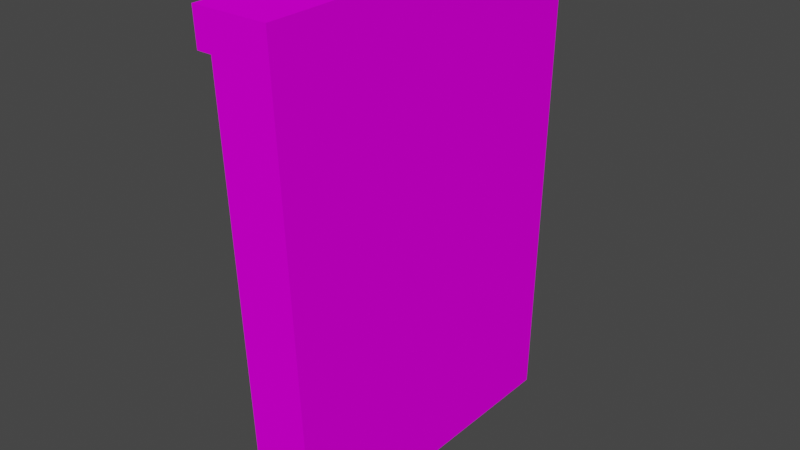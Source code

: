# Source: T_r.blend  (saved by Blender 3.6.11; exported with 4.5.12 LTS)
import bpy
from mathutils import Matrix  # noqa: F401  (used for matrix-valued properties, if any)

bpy.ops.wm.read_factory_settings(use_empty=True)
scene = bpy.context.scene
scene.name = 'Scene'

# ---- collections
col_collection = bpy.data.collections.new('Collection'); scene.collection.children.link(col_collection)

# ---- images (referenced by path relative to the original .blend; pixels are not part of the script)
import os
ASSET_DIR = os.environ.get("B2B_ASSET_DIR", "")  # directory of the original .blend (textures are referenced by path, not embedded)
HERE = os.path.dirname(os.path.abspath(__file__))  # packed textures are extracted next to this script under _unpacked/

def load_image(name, relpath, width, height, colorspace="sRGB"):
    """Load a texture the original file referenced (path relative to the .blend, or extracted next to this script)."""
    p = next((c for c in (os.path.join(HERE, relpath), os.path.join(ASSET_DIR, relpath)) if relpath and os.path.exists(c)), "")
    if p:
        img = bpy.data.images.load(p, check_existing=True)
        img.name = name
    else:  # same state as the original file: an image datablock whose file is absent (Cycles renders it pink)
        img = bpy.data.images.new(name, width, height)
        img.source = "FILE"
        img.filepath = "//" + (relpath or name)
    img.colorspace_settings.name = colorspace
    return img
img_t_r = load_image('Tür', 'Tür.png', 1024, 1024, 'sRGB')

# ---- materials (node trees are filled in below, after node groups)
mat_material_001 = bpy.data.materials.new('Material.001')
mat_material_001.use_transparent_shadow = False

# ---- material node trees
mat_material_001.use_nodes = True; mat_material_001.node_tree.nodes.clear()
_N = mat_material_001.node_tree.nodes; _L = mat_material_001.node_tree.links
n0 = _N.new('ShaderNodeBsdfPrincipled'); n0.name = 'Principled BSDF'; n0.location = (10, 300)
n0.distribution = 'GGX'
n0.subsurface_method = 'RANDOM_WALK_SKIN'
n0.inputs[3].default_value = 1.45
n0.inputs[13].default_value = 0.0
n0.inputs[27].default_value = (0.0, 0.0, 0.0, 1.0)
n0.inputs[28].default_value = 1.0
n1 = _N.new('ShaderNodeOutputMaterial'); n1.name = 'Material Output'; n1.location = (300, 300)
n2 = _N.new('ShaderNodeTexImage'); n2.name = 'Image Texture'; n2.location = (-344, 219)
n2.image = img_t_r
_L.new(n0.outputs[0], n1.inputs[0])
_L.new(n2.outputs[0], n0.inputs[0])
n1.is_active_output = True

# ---- world
world_world = bpy.data.worlds.new('World'); scene.world = world_world
world_world.use_nodes = True; world_world.node_tree.nodes.clear()
_N = world_world.node_tree.nodes; _L = world_world.node_tree.links
n0 = _N.new('ShaderNodeOutputWorld'); n0.name = 'World Output'; n0.location = (300, 300)
n1 = _N.new('ShaderNodeBackground'); n1.name = 'Background'; n1.location = (10, 300)
n1.inputs[0].default_value = (0.05088, 0.05088, 0.05088, 1.0)
_L.new(n1.outputs[0], n0.inputs[0])
n0.is_active_output = True
world_world.color = (0.05088, 0.05088, 0.05088)
world_world.use_sun_shadow = False
world_world.sun_shadow_jitter_overblur = 0.0

# ---- meshes
me_cube_001 = bpy.data.meshes.new('Cube.001')
me_cube_001.from_pydata([(-0.1257, -0.694, 0.005562), (-0.1257, -0.7856, 2.006), (-0.1257, 0.694, 0.005562), (-0.1257, 0.761, 2.03), (0.1257, -0.694, 0.005562), (0.1257, -0.7856, 2.006), (0.1257, 0.694, 0.005562), (0.1257, 0.761, 2.03), (-0.1257, -0.5484, 0.005562), (-0.1257, -0.6337, 2.008), (0.1257, -0.5484, 0.005562), (0.1257, -0.6337, 2.008), (-0.1257, 0.6327, 2.029), (0.1257, 0.5694, 0.005562), (-0.1257, 0.5694, 0.005562), (0.1257, 0.6327, 2.029), (-0.1257, -0.7792, 1.859), (-0.1257, 0.756, 1.859), (0.1257, 0.756, 1.859), (0.1257, -0.7792, 1.859), (0.1257, -0.6279, 1.859), (-0.1257, -0.6279, 1.859), (0.1257, 0.628, 1.859), (-0.1257, 0.628, 1.859), (-0.0579, 0.5694, 0.005562), (-0.0579, -0.5484, 0.005562), (-0.0579, -0.569, 1.779), (-0.0579, 0.57, 1.779), (-0.0579, 0.5165, 0.004618), (-0.0579, -0.4963, 0.004618), (-0.0579, -0.6279, 1.859), (-0.0579, 0.628, 1.859), (0.01364, 0.5165, 0.004618), (0.01364, -0.4963, 0.004618), (0.01364, -0.569, 1.779), (0.01364, 0.57, 1.779), (-0.1879, -0.7792, 1.859), (-0.1879, -0.7856, 2.006), (-0.1879, -0.6337, 2.008), (-0.1879, -0.6279, 1.859), (-0.1692, 0.6327, 2.029), (-0.1692, 0.761, 2.03), (-0.1692, 0.756, 1.859), (-0.1692, 0.628, 1.859)], [], [(17, 23, 43, 42), (17, 3, 7, 18), (20, 11, 5, 19), (19, 5, 1, 16), (1, 9, 38, 37), (11, 9, 1, 5), (15, 12, 9, 11), (22, 15, 11, 20), (16, 1, 37, 36), (18, 7, 15, 22), (36, 37, 38, 39), (7, 3, 12, 15), (21, 9, 12, 23), (21, 23, 31, 30), (6, 18, 22, 13), (0, 16, 21, 8), (13, 22, 20, 10), (4, 19, 16, 0), (10, 20, 19, 4), (2, 17, 18, 6), (14, 23, 17, 2), (26, 27, 35, 34), (8, 21, 30, 25), (23, 14, 24, 31), (26, 29, 25, 30), (28, 27, 31, 24), (27, 26, 30, 31), (33, 34, 35, 32), (29, 26, 34, 33), (9, 21, 39, 38), (27, 28, 32, 35), (21, 16, 36, 39), (43, 40, 41, 42), (23, 12, 40, 43), (3, 17, 42, 41), (12, 3, 41, 40)])
_uv = me_cube_001.uv_layers.new(name='UVMap')
_uv.uv.foreach_set('vector', [0.7736, 0.3754, 0.7449, 0.3754, 0.7449, 0.3215, 0.7736, 0.3215, 0.02985, 0.7094, 0.003262, 0.7094, 0.003262, 0.3981, 0.02985, 0.3981, 0.6149, 0.7097, 0.6382, 0.7109, 0.638, 0.745, 0.6151, 0.7437, 0.3795, 0.3916, 0.3567, 0.3916, 0.3567, 0.08029, 0.3795, 0.08029, 0.3501, 0.08029, 0.3161, 0.08029, 0.3161, 0.003262, 0.3501, 0.003262, 0.3161, 0.3916, 0.3161, 0.08029, 0.3501, 0.08029, 0.3501, 0.3916, 0.03205, 0.3916, 0.03205, 0.08029, 0.3161, 0.08029, 0.3161, 0.3916, 0.6132, 0.4281, 0.6397, 0.4269, 0.6382, 0.7109, 0.6149, 0.7097, 0.3795, 0.08029, 0.3567, 0.08029, 0.3567, 0.003262, 0.3795, 0.003262, 0.6131, 0.3994, 0.6397, 0.3981, 0.6397, 0.4269, 0.6132, 0.4281, 0.3805, 0.7854, 0.3576, 0.7866, 0.3576, 0.7525, 0.3809, 0.7515, 0.003262, 0.3916, 0.003262, 0.08029, 0.03205, 0.08029, 0.03205, 0.3916, 0.8382, 0.6811, 0.8149, 0.6821, 0.8149, 0.3981, 0.8413, 0.3994, 0.8843, 0.003262, 0.8843, 0.2849, 0.8003, 0.2849, 0.8003, 0.003262, 0.3247, 0.415, 0.6131, 0.3994, 0.6132, 0.4281, 0.3249, 0.443, 0.6474, 0.6872, 0.6462, 0.3981, 0.68, 0.4002, 0.68, 0.6892, 0.3249, 0.443, 0.6132, 0.4281, 0.6149, 0.7097, 0.3264, 0.6936, 0.6681, 0.3916, 0.3795, 0.3916, 0.3795, 0.08029, 0.6681, 0.08029, 0.3264, 0.6936, 0.6149, 0.7097, 0.6151, 0.7437, 0.3266, 0.7263, 0.3182, 0.7094, 0.02985, 0.7094, 0.02985, 0.3981, 0.3182, 0.3981, 0.7651, 0.2933, 0.7651, 0.004567, 0.7938, 0.003262, 0.793, 0.292, 0.9967, 0.6957, 0.9967, 0.9511, 0.9081, 0.9511, 0.9081, 0.6957, 0.6747, 0.2918, 0.6747, 0.003262, 0.7586, 0.003262, 0.7586, 0.2918, 0.7705, 0.3981, 0.7705, 0.6864, 0.6866, 0.6864, 0.6866, 0.3981, 0.7894, 0.4113, 0.7887, 0.688, 0.777, 0.6871, 0.777, 0.3981, 0.7965, 0.6875, 0.796, 0.4111, 0.8084, 0.3981, 0.8084, 0.6868, 0.8603, 0.4111, 0.8603, 0.6665, 0.8479, 0.6797, 0.8479, 0.3981, 0.6625, 0.9719, 0.6462, 0.6957, 0.9016, 0.6957, 0.8896, 0.9719, 0.8668, 0.6744, 0.8668, 0.3981, 0.9554, 0.3981, 0.9554, 0.6744, 0.7151, 0.2983, 0.7384, 0.2983, 0.7384, 0.3754, 0.7151, 0.3754, 0.9794, 0.003262, 0.9794, 0.2793, 0.8908, 0.2793, 0.8908, 0.003262, 0.7086, 0.3754, 0.6747, 0.3754, 0.6747, 0.2983, 0.7086, 0.2983, 0.3874, 0.7515, 0.4139, 0.7525, 0.414, 0.7813, 0.3874, 0.7802, 0.3511, 0.8054, 0.3247, 0.8054, 0.3247, 0.7515, 0.3511, 0.7515, 0.003262, 0.7094, 0.02985, 0.7094, 0.02985, 0.7633, 0.003262, 0.7633, 0.03205, 0.08029, 0.003262, 0.08029, 0.003262, 0.02638, 0.03205, 0.02638])
me_cube_001.materials.append(mat_material_001)
me_cube_001.update()
me_cube_002 = bpy.data.meshes.new('Cube.002')
me_cube_002.from_pydata([(-0.05157, 0.2769, 0.9332), (-0.05157, 0.3214, 0.9332), (-0.05157, 0.2769, 0.7911), (-0.05157, 0.3214, 0.7911), (-0.01702, 0.2769, 0.9332), (-0.01702, 0.3214, 0.9332), (-0.01702, 0.2769, 0.7911), (-0.01702, 0.3214, 0.7911), (-0.05409, 0.2737, 0.82), (-0.05535, 0.2721, 0.8622), (-0.05409, 0.2737, 0.9043), (-0.05409, 0.286, 0.9436), (-0.05535, 0.2992, 0.9488), (-0.05409, 0.3124, 0.9436), (-0.05409, 0.3247, 0.9043), (-0.05535, 0.3263, 0.8622), (-0.05409, 0.3247, 0.82), (-0.05409, 0.3124, 0.7808), (-0.05535, 0.2992, 0.7756), (-0.05409, 0.286, 0.7808), (-0.02405, 0.2737, 0.7808), (-0.0343, 0.2721, 0.7756), (-0.04454, 0.2737, 0.7808), (-0.04454, 0.3247, 0.7808), (-0.0343, 0.3263, 0.7756), (-0.02405, 0.3247, 0.7808), (-0.01451, 0.3124, 0.7808), (-0.01324, 0.2992, 0.7756), (-0.01451, 0.286, 0.7808), (-0.01451, 0.2737, 0.9043), (-0.01324, 0.2721, 0.8622), (-0.01451, 0.2737, 0.82), (-0.01451, 0.3247, 0.82), (-0.01324, 0.3263, 0.8622), (-0.01451, 0.3247, 0.9043), (-0.01451, 0.3124, 0.9436), (-0.01324, 0.2992, 0.9488), (-0.01451, 0.286, 0.9436), (-0.04454, 0.2737, 0.9436), (-0.0343, 0.2721, 0.9488), (-0.02405, 0.2737, 0.9436), (-0.02405, 0.3247, 0.9436), (-0.0343, 0.3263, 0.9488), (-0.04454, 0.3247, 0.9436), (-0.05948, 0.2851, 0.9071), (-0.0613, 0.2992, 0.9095), (-0.05948, 0.3132, 0.9071), (-0.0613, 0.2844, 0.8622), (-0.06329, 0.2992, 0.8622), (-0.0613, 0.314, 0.8622), (-0.05948, 0.2851, 0.8173), (-0.0613, 0.2992, 0.8149), (-0.05948, 0.3132, 0.8173), (-0.04522, 0.2851, 0.7586), (-0.0458, 0.2992, 0.7511), (-0.04522, 0.3132, 0.7586), (-0.0343, 0.2844, 0.7511), (-0.0343, 0.2992, 0.7429), (-0.0343, 0.314, 0.7511), (-0.02338, 0.2851, 0.7586), (-0.02279, 0.2992, 0.7511), (-0.02338, 0.3132, 0.7586), (-0.009115, 0.2851, 0.8173), (-0.00729, 0.2992, 0.8149), (-0.009115, 0.3132, 0.8173), (-0.00729, 0.2844, 0.8622), (-0.005297, 0.2992, 0.8622), (-0.00729, 0.314, 0.8622), (-0.009115, 0.2851, 0.9071), (-0.00729, 0.2992, 0.9095), (-0.009115, 0.3132, 0.9071), (-0.02338, 0.2851, 0.9658), (-0.02279, 0.2992, 0.9733), (-0.02338, 0.3132, 0.9658), (-0.0343, 0.2844, 0.9733), (-0.0343, 0.2992, 0.9815), (-0.0343, 0.314, 0.9733), (-0.04522, 0.2851, 0.9658), (-0.0458, 0.2992, 0.9733), (-0.04522, 0.3132, 0.9658), (-0.04522, 0.2668, 0.8173), (-0.0343, 0.2644, 0.8149), (-0.02338, 0.2668, 0.8173), (-0.0458, 0.2644, 0.8622), (-0.0343, 0.2618, 0.8622), (-0.02279, 0.2644, 0.8622), (-0.04522, 0.2668, 0.9071), (-0.0343, 0.2644, 0.9095), (-0.02338, 0.2668, 0.9071), (-0.02338, 0.3316, 0.8173), (-0.0343, 0.334, 0.8149), (-0.04522, 0.3316, 0.8173), (-0.02279, 0.334, 0.8622), (-0.0343, 0.3365, 0.8622), (-0.0458, 0.334, 0.8622), (-0.02338, 0.3316, 0.9071), (-0.0343, 0.334, 0.9095), (-0.04522, 0.3316, 0.9071), (0.04769, 0.3214, 0.7911), (0.05021, 0.3124, 0.7808), (0.05148, 0.2992, 0.7756), (0.05021, 0.286, 0.7808), (0.04769, 0.2769, 0.7911), (0.04769, 0.2769, 0.9332), (0.05021, 0.2737, 0.9043), (0.05021, 0.2737, 0.82), (0.05021, 0.3247, 0.82), (0.05021, 0.3247, 0.9043), (0.04769, 0.3214, 0.9332), (0.05021, 0.3124, 0.9436), (0.05148, 0.2992, 0.9488), (0.05021, 0.286, 0.9436), (0.0556, 0.2851, 0.8173), (0.05743, 0.2992, 0.8149), (0.0556, 0.3132, 0.8173), (0.0556, 0.2851, 0.9071), (0.05743, 0.2992, 0.9095), (0.0556, 0.3132, 0.9071)], [], [(44, 45, 48, 47), (45, 46, 49, 48), (47, 48, 51, 50), (48, 49, 52, 51), (0, 11, 44, 10), (11, 12, 45, 44), (12, 13, 46, 45), (13, 1, 14, 46), (46, 14, 15, 49), (49, 15, 16, 52), (52, 16, 3, 17), (51, 52, 17, 18), (50, 51, 18, 19), (8, 50, 19, 2), (9, 47, 50, 8), (10, 44, 47, 9), (53, 54, 57, 56), (54, 55, 58, 57), (56, 57, 60, 59), (57, 58, 61, 60), (2, 19, 53, 22), (19, 18, 54, 53), (18, 17, 55, 54), (17, 3, 23, 55), (55, 23, 24, 58), (58, 24, 25, 61), (61, 25, 7, 26), (60, 61, 26, 27), (59, 60, 27, 28), (20, 59, 28, 6), (21, 56, 59, 20), (22, 53, 56, 21), (62, 63, 66, 65), (63, 64, 67, 66), (65, 66, 69, 68), (66, 67, 70, 69), (26, 7, 98, 99), (31, 6, 102, 105), (36, 37, 111, 110), (64, 63, 113, 114), (64, 32, 33, 67), (67, 33, 34, 70), (62, 31, 105, 112), (35, 36, 110, 109), (32, 64, 114, 106), (63, 62, 112, 113), (30, 65, 68, 29), (31, 62, 65, 30), (71, 72, 75, 74), (72, 73, 76, 75), (74, 75, 78, 77), (75, 76, 79, 78), (4, 37, 71, 40), (37, 36, 72, 71), (36, 35, 73, 72), (35, 5, 41, 73), (73, 41, 42, 76), (76, 42, 43, 79), (79, 43, 1, 13), (78, 79, 13, 12), (77, 78, 12, 11), (38, 77, 11, 0), (39, 74, 77, 38), (40, 71, 74, 39), (80, 81, 84, 83), (81, 82, 85, 84), (83, 84, 87, 86), (84, 85, 88, 87), (2, 22, 80, 8), (22, 21, 81, 80), (21, 20, 82, 81), (20, 6, 31, 82), (82, 31, 30, 85), (85, 30, 29, 88), (88, 29, 4, 40), (87, 88, 40, 39), (86, 87, 39, 38), (10, 86, 38, 0), (9, 83, 86, 10), (8, 80, 83, 9), (89, 90, 93, 92), (90, 91, 94, 93), (92, 93, 96, 95), (93, 94, 97, 96), (7, 25, 89, 32), (25, 24, 90, 89), (24, 23, 91, 90), (23, 3, 16, 91), (91, 16, 15, 94), (94, 15, 14, 97), (97, 14, 1, 43), (96, 97, 43, 42), (95, 96, 42, 41), (34, 95, 41, 5), (33, 92, 95, 34), (32, 89, 92, 33), (102, 101, 112, 105), (101, 100, 113, 112), (100, 99, 114, 113), (99, 98, 106, 114), (117, 107, 108, 109), (116, 117, 109, 110), (115, 116, 110, 111), (104, 115, 111, 103), (70, 34, 107, 117), (37, 4, 103, 111), (68, 69, 116, 115), (7, 32, 106, 98), (27, 26, 99, 100), (69, 70, 117, 116), (28, 27, 100, 101), (6, 28, 101, 102), (34, 5, 108, 107), (4, 29, 104, 103), (29, 68, 115, 104), (5, 35, 109, 108)])
me_cube_002.polygons.foreach_set('use_smooth', [True] * 116)
_uv = me_cube_002.uv_layers.new(name='UVMap')
_uv.uv.foreach_set('vector', [0.4375, 0.0625, 0.5, 0.0625, 0.5, 0.125, 0.4375, 0.125, 0.5, 0.0625, 0.5625, 0.0625, 0.5625, 0.125, 0.5, 0.125, 0.4375, 0.125, 0.5, 0.125, 0.5, 0.1875, 0.4375, 0.1875, 0.5, 0.125, 0.5625, 0.125, 0.5625, 0.1875, 0.5, 0.1875, 0.375, 0.0, 0.4375, 0.0, 0.4375, 0.0625, 0.375, 0.0625, 0.4375, 0.0, 0.5, 0.0, 0.5, 0.0625, 0.4375, 0.0625, 0.5, 0.0, 0.5625, 0.0, 0.5625, 0.0625, 0.5, 0.0625, 0.5625, 0.0, 0.625, 0.0, 0.625, 0.0625, 0.5625, 0.0625, 0.5625, 0.0625, 0.625, 0.0625, 0.625, 0.125, 0.5625, 0.125, 0.5625, 0.125, 0.625, 0.125, 0.625, 0.1875, 0.5625, 0.1875, 0.5625, 0.1875, 0.625, 0.1875, 0.625, 0.25, 0.5625, 0.25, 0.5, 0.1875, 0.5625, 0.1875, 0.5625, 0.25, 0.5, 0.25, 0.4375, 0.1875, 0.5, 0.1875, 0.5, 0.25, 0.4375, 0.25, 0.375, 0.1875, 0.4375, 0.1875, 0.4375, 0.25, 0.375, 0.25, 0.375, 0.125, 0.4375, 0.125, 0.4375, 0.1875, 0.375, 0.1875, 0.375, 0.0625, 0.4375, 0.0625, 0.4375, 0.125, 0.375, 0.125, 0.4375, 0.3125, 0.5, 0.3125, 0.5, 0.375, 0.4375, 0.375, 0.5, 0.3125, 0.5625, 0.3125, 0.5625, 0.375, 0.5, 0.375, 0.4375, 0.375, 0.5, 0.375, 0.5, 0.4375, 0.4375, 0.4375, 0.5, 0.375, 0.5625, 0.375, 0.5625, 0.4375, 0.5, 0.4375, 0.375, 0.25, 0.4375, 0.25, 0.4375, 0.3125, 0.375, 0.3125, 0.4375, 0.25, 0.5, 0.25, 0.5, 0.3125, 0.4375, 0.3125, 0.5, 0.25, 0.5625, 0.25, 0.5625, 0.3125, 0.5, 0.3125, 0.5625, 0.25, 0.625, 0.25, 0.625, 0.3125, 0.5625, 0.3125, 0.5625, 0.3125, 0.625, 0.3125, 0.625, 0.375, 0.5625, 0.375, 0.5625, 0.375, 0.625, 0.375, 0.625, 0.4375, 0.5625, 0.4375, 0.5625, 0.4375, 0.625, 0.4375, 0.625, 0.5, 0.5625, 0.5, 0.5, 0.4375, 0.5625, 0.4375, 0.5625, 0.5, 0.5, 0.5, 0.4375, 0.4375, 0.5, 0.4375, 0.5, 0.5, 0.4375, 0.5, 0.375, 0.4375, 0.4375, 0.4375, 0.4375, 0.5, 0.375, 0.5, 0.375, 0.375, 0.4375, 0.375, 0.4375, 0.4375, 0.375, 0.4375, 0.375, 0.3125, 0.4375, 0.3125, 0.4375, 0.375, 0.375, 0.375, 0.4375, 0.5625, 0.5, 0.5625, 0.5, 0.625, 0.4375, 0.625, 0.5, 0.5625, 0.5625, 0.5625, 0.5625, 0.625, 0.5, 0.625, 0.4375, 0.625, 0.5, 0.625, 0.5, 0.6875, 0.4375, 0.6875, 0.5, 0.625, 0.5625, 0.625, 0.5625, 0.6875, 0.5, 0.6875, 0.5625, 0.5, 0.625, 0.5, 0.625, 0.5, 0.5625, 0.5, 0.375, 0.5625, 0.375, 0.5, 0.375, 0.5, 0.375, 0.5625, 0.5, 0.75, 0.4375, 0.75, 0.4375, 0.75, 0.5, 0.75, 0.5625, 0.5625, 0.5, 0.5625, 0.5, 0.5625, 0.5625, 0.5625, 0.5625, 0.5625, 0.625, 0.5625, 0.625, 0.625, 0.5625, 0.625, 0.5625, 0.625, 0.625, 0.625, 0.625, 0.6875, 0.5625, 0.6875, 0.4375, 0.5625, 0.375, 0.5625, 0.375, 0.5625, 0.4375, 0.5625, 0.5625, 0.75, 0.5, 0.75, 0.5, 0.75, 0.5625, 0.75, 0.625, 0.5625, 0.5625, 0.5625, 0.5625, 0.5625, 0.625, 0.5625, 0.5, 0.5625, 0.4375, 0.5625, 0.4375, 0.5625, 0.5, 0.5625, 0.375, 0.625, 0.4375, 0.625, 0.4375, 0.6875, 0.375, 0.6875, 0.375, 0.5625, 0.4375, 0.5625, 0.4375, 0.625, 0.375, 0.625, 0.4375, 0.8125, 0.5, 0.8125, 0.5, 0.875, 0.4375, 0.875, 0.5, 0.8125, 0.5625, 0.8125, 0.5625, 0.875, 0.5, 0.875, 0.4375, 0.875, 0.5, 0.875, 0.5, 0.9375, 0.4375, 0.9375, 0.5, 0.875, 0.5625, 0.875, 0.5625, 0.9375, 0.5, 0.9375, 0.375, 0.75, 0.4375, 0.75, 0.4375, 0.8125, 0.375, 0.8125, 0.4375, 0.75, 0.5, 0.75, 0.5, 0.8125, 0.4375, 0.8125, 0.5, 0.75, 0.5625, 0.75, 0.5625, 0.8125, 0.5, 0.8125, 0.5625, 0.75, 0.625, 0.75, 0.625, 0.8125, 0.5625, 0.8125, 0.5625, 0.8125, 0.625, 0.8125, 0.625, 0.875, 0.5625, 0.875, 0.5625, 0.875, 0.625, 0.875, 0.625, 0.9375, 0.5625, 0.9375, 0.5625, 0.9375, 0.625, 0.9375, 0.625, 1.0, 0.5625, 1.0, 0.5, 0.9375, 0.5625, 0.9375, 0.5625, 1.0, 0.5, 1.0, 0.4375, 0.9375, 0.5, 0.9375, 0.5, 1.0, 0.4375, 1.0, 0.375, 0.9375, 0.4375, 0.9375, 0.4375, 1.0, 0.375, 1.0, 0.375, 0.875, 0.4375, 0.875, 0.4375, 0.9375, 0.375, 0.9375, 0.375, 0.8125, 0.4375, 0.8125, 0.4375, 0.875, 0.375, 0.875, 0.1875, 0.5625, 0.25, 0.5625, 0.25, 0.625, 0.1875, 0.625, 0.25, 0.5625, 0.3125, 0.5625, 0.3125, 0.625, 0.25, 0.625, 0.1875, 0.625, 0.25, 0.625, 0.25, 0.6875, 0.1875, 0.6875, 0.25, 0.625, 0.3125, 0.625, 0.3125, 0.6875, 0.25, 0.6875, 0.125, 0.5, 0.1875, 0.5, 0.1875, 0.5625, 0.125, 0.5625, 0.1875, 0.5, 0.25, 0.5, 0.25, 0.5625, 0.1875, 0.5625, 0.25, 0.5, 0.3125, 0.5, 0.3125, 0.5625, 0.25, 0.5625, 0.3125, 0.5, 0.375, 0.5, 0.375, 0.5625, 0.3125, 0.5625, 0.3125, 0.5625, 0.375, 0.5625, 0.375, 0.625, 0.3125, 0.625, 0.3125, 0.625, 0.375, 0.625, 0.375, 0.6875, 0.3125, 0.6875, 0.3125, 0.6875, 0.375, 0.6875, 0.375, 0.75, 0.3125, 0.75, 0.25, 0.6875, 0.3125, 0.6875, 0.3125, 0.75, 0.25, 0.75, 0.1875, 0.6875, 0.25, 0.6875, 0.25, 0.75, 0.1875, 0.75, 0.125, 0.6875, 0.1875, 0.6875, 0.1875, 0.75, 0.125, 0.75, 0.125, 0.625, 0.1875, 0.625, 0.1875, 0.6875, 0.125, 0.6875, 0.125, 0.5625, 0.1875, 0.5625, 0.1875, 0.625, 0.125, 0.625, 0.6875, 0.5625, 0.75, 0.5625, 0.75, 0.625, 0.6875, 0.625, 0.75, 0.5625, 0.8125, 0.5625, 0.8125, 0.625, 0.75, 0.625, 0.6875, 0.625, 0.75, 0.625, 0.75, 0.6875, 0.6875, 0.6875, 0.75, 0.625, 0.8125, 0.625, 0.8125, 0.6875, 0.75, 0.6875, 0.625, 0.5, 0.6875, 0.5, 0.6875, 0.5625, 0.625, 0.5625, 0.6875, 0.5, 0.75, 0.5, 0.75, 0.5625, 0.6875, 0.5625, 0.75, 0.5, 0.8125, 0.5, 0.8125, 0.5625, 0.75, 0.5625, 0.8125, 0.5, 0.875, 0.5, 0.875, 0.5625, 0.8125, 0.5625, 0.8125, 0.5625, 0.875, 0.5625, 0.875, 0.625, 0.8125, 0.625, 0.8125, 0.625, 0.875, 0.625, 0.875, 0.6875, 0.8125, 0.6875, 0.8125, 0.6875, 0.875, 0.6875, 0.875, 0.75, 0.8125, 0.75, 0.75, 0.6875, 0.8125, 0.6875, 0.8125, 0.75, 0.75, 0.75, 0.6875, 0.6875, 0.75, 0.6875, 0.75, 0.75, 0.6875, 0.75, 0.625, 0.6875, 0.6875, 0.6875, 0.6875, 0.75, 0.625, 0.75, 0.625, 0.625, 0.6875, 0.625, 0.6875, 0.6875, 0.625, 0.6875, 0.625, 0.5625, 0.6875, 0.5625, 0.6875, 0.625, 0.625, 0.625, 0.375, 0.5, 0.4375, 0.5, 0.4375, 0.5625, 0.375, 0.5625, 0.4375, 0.5, 0.5, 0.5, 0.5, 0.5625, 0.4375, 0.5625, 0.5, 0.5, 0.5625, 0.5, 0.5625, 0.5625, 0.5, 0.5625, 0.5625, 0.5, 0.625, 0.5, 0.625, 0.5625, 0.5625, 0.5625, 0.5625, 0.6875, 0.625, 0.6875, 0.625, 0.75, 0.5625, 0.75, 0.5, 0.6875, 0.5625, 0.6875, 0.5625, 0.75, 0.5, 0.75, 0.4375, 0.6875, 0.5, 0.6875, 0.5, 0.75, 0.4375, 0.75, 0.375, 0.6875, 0.4375, 0.6875, 0.4375, 0.75, 0.375, 0.75, 0.5625, 0.6875, 0.625, 0.6875, 0.625, 0.6875, 0.5625, 0.6875, 0.4375, 0.75, 0.375, 0.75, 0.375, 0.75, 0.4375, 0.75, 0.4375, 0.6875, 0.5, 0.6875, 0.5, 0.6875, 0.4375, 0.6875, 0.625, 0.5, 0.625, 0.5625, 0.625, 0.5625, 0.625, 0.5, 0.5, 0.5, 0.5625, 0.5, 0.5625, 0.5, 0.5, 0.5, 0.5, 0.6875, 0.5625, 0.6875, 0.5625, 0.6875, 0.5, 0.6875, 0.4375, 0.5, 0.5, 0.5, 0.5, 0.5, 0.4375, 0.5, 0.375, 0.5, 0.4375, 0.5, 0.4375, 0.5, 0.375, 0.5, 0.625, 0.6875, 0.625, 0.75, 0.625, 0.75, 0.625, 0.6875, 0.375, 0.75, 0.375, 0.6875, 0.375, 0.6875, 0.375, 0.75, 0.375, 0.6875, 0.4375, 0.6875, 0.4375, 0.6875, 0.375, 0.6875, 0.625, 0.75, 0.5625, 0.75, 0.5625, 0.75, 0.625, 0.75])
me_cube_002.update()

# ---- objects
ob_t_r = bpy.data.objects.new('Tür', me_cube_001)
ob_t_rgriff = bpy.data.objects.new('TürGriff', me_cube_002)

# ---- transforms, parenting, visibility, modifiers, constraints
ob_t_r.location = (0.0, 0.0, 0.0)
ob_t_rgriff.location = (0.0, 0.0, 0.0)

# ---- collection membership
col_collection.objects.link(ob_t_r)
col_collection.objects.link(ob_t_rgriff)

# ---- scene / render settings (as saved in the file)
scene.frame_start = 1; scene.frame_end = 250; scene.frame_set(1)
scene.render.engine = 'BLENDER_EEVEE_NEXT'
scene.cycles.sampling_pattern = 'TABULATED_SOBOL'
scene.view_settings.view_transform = 'Filmic'
bpy.context.view_layer.update()

# ---- added for rendering (the .blend has no active camera and no usable light): camera, sun
cam_auto = bpy.data.cameras.new('AutoCamera')
cam_auto.lens = 50.0
cam_auto.sensor_width = 36.0
cam_auto.clip_end = 1000.0
ob_auto_camera = bpy.data.objects.new('AutoCamera', cam_auto)
scene.collection.objects.link(ob_auto_camera)
ob_auto_camera.location = (2.34428, -2.86275, 2.91745)
ob_auto_camera.rotation_euler = (1.09748, -7.21219e-08, 0.694738)
scene.camera = ob_auto_camera
light_auto_sun = bpy.data.lights.new('AutoSun', 'SUN')
light_auto_sun.energy = 3.0
light_auto_sun.angle = 0.0523599
ob_auto_sun = bpy.data.objects.new('AutoSun', light_auto_sun)
scene.collection.objects.link(ob_auto_sun)
ob_auto_sun.rotation_euler = (0.872665, 0.174533, 0.523599)
bpy.context.view_layer.update()
